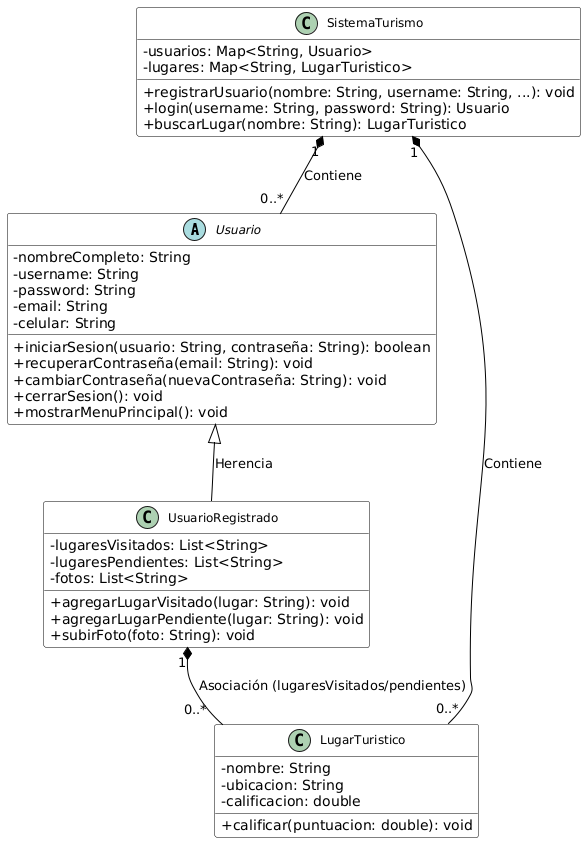

The diagram above was rendered by PlantUML. Its source (embedded in the PNG):
@startuml
' Configuración inicial
skinparam classAttributeIconSize 0
skinparam classFontSize 12
skinparam arrowColor #000000
skinparam classBackgroundColor #FFFFFF
skinparam classBorderColor #000000

' Clase abstracta Usuario
abstract class Usuario {
  - nombreCompleto: String
  - username: String
  - password: String
  - email: String
  - celular: String

  + iniciarSesion(usuario: String, contraseña: String): boolean
  + recuperarContraseña(email: String): void
  + cambiarContraseña(nuevaContraseña: String): void
  + cerrarSesion(): void
  + mostrarMenuPrincipal(): void
}

' Subclase UsuarioRegistrado
class UsuarioRegistrado {
  - lugaresVisitados: List<String>
  - lugaresPendientes: List<String>
  - fotos: List<String>

  + agregarLugarVisitado(lugar: String): void
  + agregarLugarPendiente(lugar: String): void
  + subirFoto(foto: String): void
}

' Clase LugarTuristico
class LugarTuristico {
  - nombre: String
  - ubicacion: String
  - calificacion: double

  + calificar(puntuacion: double): void
}

' Clase SistemaTurismo
class SistemaTurismo {
  - usuarios: Map<String, Usuario>
  - lugares: Map<String, LugarTuristico>

  + registrarUsuario(nombre: String, username: String, ...): void
  + login(username: String, password: String): Usuario
  + buscarLugar(nombre: String): LugarTuristico
}

' Relaciones
Usuario <|-- UsuarioRegistrado : Herencia
UsuarioRegistrado "1" *-- "0..*" LugarTuristico : Asociación (lugaresVisitados/pendientes)
SistemaTurismo "1" *-- "0..*" Usuario : Contiene
SistemaTurismo "1" *-- "0..*" LugarTuristico : Contiene
@enduml